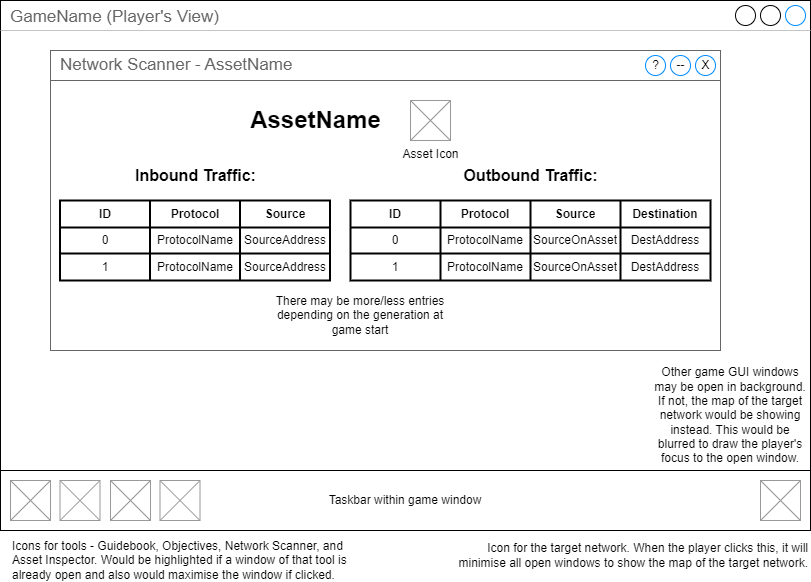

The diagram above was exported from draw.io. Its source (the exported page's mxGraphModel, read from the mxfile embedded in the PNG):
<mxGraphModel dx="1393" dy="766" grid="1" gridSize="10" guides="1" tooltips="1" connect="1" arrows="1" fold="1" page="1" pageScale="1" pageWidth="827" pageHeight="1169" math="0" shadow="0">
  <root>
    <mxCell id="0" />
    <mxCell id="1" parent="0" />
    <mxCell id="Lub2duB5AbYgZmtncBBR-1" value="" style="group" parent="1" connectable="0" vertex="1">
      <mxGeometry x="10" y="10" width="810" height="540" as="geometry" />
    </mxCell>
    <mxCell id="Lub2duB5AbYgZmtncBBR-2" value="GameName (Player's View)" style="strokeWidth=1;shadow=0;dashed=0;align=center;html=1;shape=mxgraph.mockup.containers.window;align=left;verticalAlign=top;spacingLeft=8;strokeColor2=#008cff;strokeColor3=#c4c4c4;fontColor=#666666;mainText=;fontSize=17;labelBackgroundColor=none;" parent="Lub2duB5AbYgZmtncBBR-1" vertex="1">
      <mxGeometry width="810" height="530" as="geometry" />
    </mxCell>
    <mxCell id="Lub2duB5AbYgZmtncBBR-3" value="" style="strokeWidth=1;shadow=0;dashed=0;align=center;html=1;shape=mxgraph.mockup.containers.rrect;rSize=0;strokeColor=#666666;fontColor=#666666;fontSize=17;verticalAlign=top;whiteSpace=wrap;fillColor=#ffffff;spacingTop=32;container=0;" parent="Lub2duB5AbYgZmtncBBR-1" vertex="1">
      <mxGeometry x="50" y="50" width="670" height="300" as="geometry" />
    </mxCell>
    <mxCell id="Lub2duB5AbYgZmtncBBR-17" value="Other game GUI windows may be open in background. If not, the map of the target network would be showing instead. This would be blurred to draw the player's focus to the open window." style="text;html=1;strokeColor=none;fillColor=none;align=center;verticalAlign=middle;whiteSpace=wrap;rounded=0;" parent="Lub2duB5AbYgZmtncBBR-1" vertex="1">
      <mxGeometry x="650" y="400" width="160" height="30" as="geometry" />
    </mxCell>
    <mxCell id="Lub2duB5AbYgZmtncBBR-18" value="Taskbar within game window" style="rounded=0;whiteSpace=wrap;html=1;" parent="Lub2duB5AbYgZmtncBBR-1" vertex="1">
      <mxGeometry y="470" width="810" height="60" as="geometry" />
    </mxCell>
    <mxCell id="Lub2duB5AbYgZmtncBBR-19" value="" style="verticalLabelPosition=bottom;shadow=0;dashed=0;align=center;html=1;verticalAlign=top;strokeWidth=1;shape=mxgraph.mockup.graphics.simpleIcon;strokeColor=#999999;" parent="Lub2duB5AbYgZmtncBBR-1" vertex="1">
      <mxGeometry x="10" y="480" width="40" height="40" as="geometry" />
    </mxCell>
    <mxCell id="Lub2duB5AbYgZmtncBBR-20" value="" style="verticalLabelPosition=bottom;shadow=0;dashed=0;align=center;html=1;verticalAlign=top;strokeWidth=1;shape=mxgraph.mockup.graphics.simpleIcon;strokeColor=#999999;" parent="Lub2duB5AbYgZmtncBBR-1" vertex="1">
      <mxGeometry x="59.5" y="480" width="40" height="40" as="geometry" />
    </mxCell>
    <mxCell id="Lub2duB5AbYgZmtncBBR-21" value="" style="verticalLabelPosition=bottom;shadow=0;dashed=0;align=center;html=1;verticalAlign=top;strokeWidth=1;shape=mxgraph.mockup.graphics.simpleIcon;strokeColor=#999999;" parent="Lub2duB5AbYgZmtncBBR-1" vertex="1">
      <mxGeometry x="110" y="480" width="40" height="40" as="geometry" />
    </mxCell>
    <mxCell id="Lub2duB5AbYgZmtncBBR-22" value="" style="verticalLabelPosition=bottom;shadow=0;dashed=0;align=center;html=1;verticalAlign=top;strokeWidth=1;shape=mxgraph.mockup.graphics.simpleIcon;strokeColor=#999999;" parent="Lub2duB5AbYgZmtncBBR-1" vertex="1">
      <mxGeometry x="159.5" y="480" width="40" height="40" as="geometry" />
    </mxCell>
    <mxCell id="Lub2duB5AbYgZmtncBBR-23" value="" style="verticalLabelPosition=bottom;shadow=0;dashed=0;align=center;html=1;verticalAlign=top;strokeWidth=1;shape=mxgraph.mockup.graphics.simpleIcon;strokeColor=#999999;" parent="Lub2duB5AbYgZmtncBBR-1" vertex="1">
      <mxGeometry x="760" y="480" width="40" height="40" as="geometry" />
    </mxCell>
    <mxCell id="Lub2duB5AbYgZmtncBBR-27" value="" style="group" parent="Lub2duB5AbYgZmtncBBR-1" connectable="0" vertex="1">
      <mxGeometry x="50" y="50" width="670" height="30" as="geometry" />
    </mxCell>
    <mxCell id="Lub2duB5AbYgZmtncBBR-4" value="Network Scanner - AssetName" style="strokeWidth=1;shadow=0;dashed=0;align=center;html=1;shape=mxgraph.mockup.containers.rrect;rSize=0;fontSize=17;fontColor=#666666;strokeColor=#666666;align=left;spacingLeft=8;fillColor=#ffffff;resizeWidth=1;" parent="Lub2duB5AbYgZmtncBBR-27" vertex="1">
      <mxGeometry width="670" height="30" as="geometry" />
    </mxCell>
    <mxCell id="Lub2duB5AbYgZmtncBBR-5" value="X" style="shape=ellipse;strokeColor=#008cff;resizable=0;fillColor=none;html=1;" parent="Lub2duB5AbYgZmtncBBR-4" vertex="1">
      <mxGeometry x="1" y="0.5" width="20" height="20" relative="1" as="geometry">
        <mxPoint x="-25" y="-10" as="offset" />
      </mxGeometry>
    </mxCell>
    <mxCell id="Lub2duB5AbYgZmtncBBR-24" value="--" style="shape=ellipse;strokeColor=#008cff;resizable=0;fillColor=none;html=1;" parent="Lub2duB5AbYgZmtncBBR-4" vertex="1">
      <mxGeometry x="620" y="5" width="20" height="20" as="geometry" />
    </mxCell>
    <mxCell id="Lub2duB5AbYgZmtncBBR-81" value="?" style="shape=ellipse;strokeColor=#008cff;resizable=0;fillColor=none;html=1;" parent="Lub2duB5AbYgZmtncBBR-27" vertex="1">
      <mxGeometry x="595" y="5" width="20" height="20" as="geometry" />
    </mxCell>
    <mxCell id="Lub2duB5AbYgZmtncBBR-35" value="Outbound Traffic:" style="text;strokeColor=none;fillColor=none;html=1;fontSize=16;fontStyle=1;verticalAlign=middle;align=center;" parent="Lub2duB5AbYgZmtncBBR-1" vertex="1">
      <mxGeometry x="495" y="155" width="70" height="40" as="geometry" />
    </mxCell>
    <mxCell id="Lub2duB5AbYgZmtncBBR-34" value="Inbound Traffic:" style="text;strokeColor=none;fillColor=none;html=1;fontSize=16;fontStyle=1;verticalAlign=middle;align=center;" parent="Lub2duB5AbYgZmtncBBR-1" vertex="1">
      <mxGeometry x="159.5" y="155" width="70" height="40" as="geometry" />
    </mxCell>
    <mxCell id="Lub2duB5AbYgZmtncBBR-47" value="" style="shape=table;html=1;whiteSpace=wrap;startSize=0;container=1;collapsible=0;childLayout=tableLayout;strokeWidth=2;" parent="Lub2duB5AbYgZmtncBBR-1" vertex="1">
      <mxGeometry x="59.5" y="200" width="270" height="80" as="geometry" />
    </mxCell>
    <mxCell id="Lub2duB5AbYgZmtncBBR-48" value="" style="shape=tableRow;horizontal=0;startSize=0;swimlaneHead=0;swimlaneBody=0;top=0;left=0;bottom=0;right=0;collapsible=0;dropTarget=0;fillColor=none;points=[[0,0.5],[1,0.5]];portConstraint=eastwest;" parent="Lub2duB5AbYgZmtncBBR-47" vertex="1">
      <mxGeometry width="270" height="27" as="geometry" />
    </mxCell>
    <mxCell id="Lub2duB5AbYgZmtncBBR-60" value="ID" style="shape=partialRectangle;html=1;whiteSpace=wrap;connectable=0;fillColor=none;top=0;left=0;bottom=0;right=0;overflow=hidden;fontStyle=1" parent="Lub2duB5AbYgZmtncBBR-48" vertex="1">
      <mxGeometry width="90" height="27" as="geometry">
        <mxRectangle width="90" height="27" as="alternateBounds" />
      </mxGeometry>
    </mxCell>
    <mxCell id="Lub2duB5AbYgZmtncBBR-49" value="Protocol" style="shape=partialRectangle;html=1;whiteSpace=wrap;connectable=0;fillColor=none;top=0;left=0;bottom=0;right=0;overflow=hidden;fontStyle=1" parent="Lub2duB5AbYgZmtncBBR-48" vertex="1">
      <mxGeometry x="90" width="90" height="27" as="geometry">
        <mxRectangle width="90" height="27" as="alternateBounds" />
      </mxGeometry>
    </mxCell>
    <mxCell id="Lub2duB5AbYgZmtncBBR-50" value="Source" style="shape=partialRectangle;html=1;whiteSpace=wrap;connectable=0;fillColor=none;top=0;left=0;bottom=0;right=0;overflow=hidden;fontStyle=1" parent="Lub2duB5AbYgZmtncBBR-48" vertex="1">
      <mxGeometry x="180" width="90" height="27" as="geometry">
        <mxRectangle width="90" height="27" as="alternateBounds" />
      </mxGeometry>
    </mxCell>
    <mxCell id="Lub2duB5AbYgZmtncBBR-51" value="" style="shape=tableRow;horizontal=0;startSize=0;swimlaneHead=0;swimlaneBody=0;top=0;left=0;bottom=0;right=0;collapsible=0;dropTarget=0;fillColor=none;points=[[0,0.5],[1,0.5]];portConstraint=eastwest;" parent="Lub2duB5AbYgZmtncBBR-47" vertex="1">
      <mxGeometry y="27" width="270" height="26" as="geometry" />
    </mxCell>
    <mxCell id="Lub2duB5AbYgZmtncBBR-61" value="0" style="shape=partialRectangle;html=1;whiteSpace=wrap;connectable=0;fillColor=none;top=0;left=0;bottom=0;right=0;overflow=hidden;" parent="Lub2duB5AbYgZmtncBBR-51" vertex="1">
      <mxGeometry width="90" height="26" as="geometry">
        <mxRectangle width="90" height="26" as="alternateBounds" />
      </mxGeometry>
    </mxCell>
    <mxCell id="Lub2duB5AbYgZmtncBBR-52" value="ProtocolName" style="shape=partialRectangle;html=1;whiteSpace=wrap;connectable=0;fillColor=none;top=0;left=0;bottom=0;right=0;overflow=hidden;" parent="Lub2duB5AbYgZmtncBBR-51" vertex="1">
      <mxGeometry x="90" width="90" height="26" as="geometry">
        <mxRectangle width="90" height="26" as="alternateBounds" />
      </mxGeometry>
    </mxCell>
    <mxCell id="Lub2duB5AbYgZmtncBBR-53" value="SourceAddress" style="shape=partialRectangle;html=1;whiteSpace=wrap;connectable=0;fillColor=none;top=0;left=0;bottom=0;right=0;overflow=hidden;" parent="Lub2duB5AbYgZmtncBBR-51" vertex="1">
      <mxGeometry x="180" width="90" height="26" as="geometry">
        <mxRectangle width="90" height="26" as="alternateBounds" />
      </mxGeometry>
    </mxCell>
    <mxCell id="Lub2duB5AbYgZmtncBBR-54" value="" style="shape=tableRow;horizontal=0;startSize=0;swimlaneHead=0;swimlaneBody=0;top=0;left=0;bottom=0;right=0;collapsible=0;dropTarget=0;fillColor=none;points=[[0,0.5],[1,0.5]];portConstraint=eastwest;" parent="Lub2duB5AbYgZmtncBBR-47" vertex="1">
      <mxGeometry y="53" width="270" height="27" as="geometry" />
    </mxCell>
    <mxCell id="Lub2duB5AbYgZmtncBBR-62" value="1" style="shape=partialRectangle;html=1;whiteSpace=wrap;connectable=0;fillColor=none;top=0;left=0;bottom=0;right=0;overflow=hidden;" parent="Lub2duB5AbYgZmtncBBR-54" vertex="1">
      <mxGeometry width="90" height="27" as="geometry">
        <mxRectangle width="90" height="27" as="alternateBounds" />
      </mxGeometry>
    </mxCell>
    <mxCell id="Lub2duB5AbYgZmtncBBR-55" value="ProtocolName" style="shape=partialRectangle;html=1;whiteSpace=wrap;connectable=0;fillColor=none;top=0;left=0;bottom=0;right=0;overflow=hidden;" parent="Lub2duB5AbYgZmtncBBR-54" vertex="1">
      <mxGeometry x="90" width="90" height="27" as="geometry">
        <mxRectangle width="90" height="27" as="alternateBounds" />
      </mxGeometry>
    </mxCell>
    <mxCell id="Lub2duB5AbYgZmtncBBR-56" value="SourceAddress" style="shape=partialRectangle;html=1;whiteSpace=wrap;connectable=0;fillColor=none;top=0;left=0;bottom=0;right=0;overflow=hidden;" parent="Lub2duB5AbYgZmtncBBR-54" vertex="1">
      <mxGeometry x="180" width="90" height="27" as="geometry">
        <mxRectangle width="90" height="27" as="alternateBounds" />
      </mxGeometry>
    </mxCell>
    <mxCell id="Lub2duB5AbYgZmtncBBR-63" value="" style="shape=table;html=1;whiteSpace=wrap;startSize=0;container=1;collapsible=0;childLayout=tableLayout;strokeWidth=2;" parent="Lub2duB5AbYgZmtncBBR-1" vertex="1">
      <mxGeometry x="350" y="200" width="360" height="80" as="geometry" />
    </mxCell>
    <mxCell id="Lub2duB5AbYgZmtncBBR-64" value="" style="shape=tableRow;horizontal=0;startSize=0;swimlaneHead=0;swimlaneBody=0;top=0;left=0;bottom=0;right=0;collapsible=0;dropTarget=0;fillColor=none;points=[[0,0.5],[1,0.5]];portConstraint=eastwest;" parent="Lub2duB5AbYgZmtncBBR-63" vertex="1">
      <mxGeometry width="360" height="27" as="geometry" />
    </mxCell>
    <mxCell id="Lub2duB5AbYgZmtncBBR-65" value="ID" style="shape=partialRectangle;html=1;whiteSpace=wrap;connectable=0;fillColor=none;top=0;left=0;bottom=0;right=0;overflow=hidden;fontStyle=1" parent="Lub2duB5AbYgZmtncBBR-64" vertex="1">
      <mxGeometry width="90" height="27" as="geometry">
        <mxRectangle width="90" height="27" as="alternateBounds" />
      </mxGeometry>
    </mxCell>
    <mxCell id="Lub2duB5AbYgZmtncBBR-66" value="Protocol" style="shape=partialRectangle;html=1;whiteSpace=wrap;connectable=0;fillColor=none;top=0;left=0;bottom=0;right=0;overflow=hidden;fontStyle=1" parent="Lub2duB5AbYgZmtncBBR-64" vertex="1">
      <mxGeometry x="90" width="90" height="27" as="geometry">
        <mxRectangle width="90" height="27" as="alternateBounds" />
      </mxGeometry>
    </mxCell>
    <mxCell id="Lub2duB5AbYgZmtncBBR-67" value="Source" style="shape=partialRectangle;html=1;whiteSpace=wrap;connectable=0;fillColor=none;top=0;left=0;bottom=0;right=0;overflow=hidden;fontStyle=1" parent="Lub2duB5AbYgZmtncBBR-64" vertex="1">
      <mxGeometry x="180" width="90" height="27" as="geometry">
        <mxRectangle width="90" height="27" as="alternateBounds" />
      </mxGeometry>
    </mxCell>
    <mxCell id="Lub2duB5AbYgZmtncBBR-77" value="Destination" style="shape=partialRectangle;html=1;whiteSpace=wrap;connectable=0;fillColor=none;top=0;left=0;bottom=0;right=0;overflow=hidden;fontStyle=1" parent="Lub2duB5AbYgZmtncBBR-64" vertex="1">
      <mxGeometry x="270" width="90" height="27" as="geometry">
        <mxRectangle width="90" height="27" as="alternateBounds" />
      </mxGeometry>
    </mxCell>
    <mxCell id="Lub2duB5AbYgZmtncBBR-68" value="" style="shape=tableRow;horizontal=0;startSize=0;swimlaneHead=0;swimlaneBody=0;top=0;left=0;bottom=0;right=0;collapsible=0;dropTarget=0;fillColor=none;points=[[0,0.5],[1,0.5]];portConstraint=eastwest;" parent="Lub2duB5AbYgZmtncBBR-63" vertex="1">
      <mxGeometry y="27" width="360" height="26" as="geometry" />
    </mxCell>
    <mxCell id="Lub2duB5AbYgZmtncBBR-69" value="0" style="shape=partialRectangle;html=1;whiteSpace=wrap;connectable=0;fillColor=none;top=0;left=0;bottom=0;right=0;overflow=hidden;" parent="Lub2duB5AbYgZmtncBBR-68" vertex="1">
      <mxGeometry width="90" height="26" as="geometry">
        <mxRectangle width="90" height="26" as="alternateBounds" />
      </mxGeometry>
    </mxCell>
    <mxCell id="Lub2duB5AbYgZmtncBBR-70" value="ProtocolName" style="shape=partialRectangle;html=1;whiteSpace=wrap;connectable=0;fillColor=none;top=0;left=0;bottom=0;right=0;overflow=hidden;" parent="Lub2duB5AbYgZmtncBBR-68" vertex="1">
      <mxGeometry x="90" width="90" height="26" as="geometry">
        <mxRectangle width="90" height="26" as="alternateBounds" />
      </mxGeometry>
    </mxCell>
    <mxCell id="Lub2duB5AbYgZmtncBBR-71" value="SourceOnAsset" style="shape=partialRectangle;html=1;whiteSpace=wrap;connectable=0;fillColor=none;top=0;left=0;bottom=0;right=0;overflow=hidden;" parent="Lub2duB5AbYgZmtncBBR-68" vertex="1">
      <mxGeometry x="180" width="90" height="26" as="geometry">
        <mxRectangle width="90" height="26" as="alternateBounds" />
      </mxGeometry>
    </mxCell>
    <mxCell id="Lub2duB5AbYgZmtncBBR-78" value="DestAddress" style="shape=partialRectangle;html=1;whiteSpace=wrap;connectable=0;fillColor=none;top=0;left=0;bottom=0;right=0;overflow=hidden;" parent="Lub2duB5AbYgZmtncBBR-68" vertex="1">
      <mxGeometry x="270" width="90" height="26" as="geometry">
        <mxRectangle width="90" height="26" as="alternateBounds" />
      </mxGeometry>
    </mxCell>
    <mxCell id="Lub2duB5AbYgZmtncBBR-72" value="" style="shape=tableRow;horizontal=0;startSize=0;swimlaneHead=0;swimlaneBody=0;top=0;left=0;bottom=0;right=0;collapsible=0;dropTarget=0;fillColor=none;points=[[0,0.5],[1,0.5]];portConstraint=eastwest;" parent="Lub2duB5AbYgZmtncBBR-63" vertex="1">
      <mxGeometry y="53" width="360" height="27" as="geometry" />
    </mxCell>
    <mxCell id="Lub2duB5AbYgZmtncBBR-73" value="1" style="shape=partialRectangle;html=1;whiteSpace=wrap;connectable=0;fillColor=none;top=0;left=0;bottom=0;right=0;overflow=hidden;" parent="Lub2duB5AbYgZmtncBBR-72" vertex="1">
      <mxGeometry width="90" height="27" as="geometry">
        <mxRectangle width="90" height="27" as="alternateBounds" />
      </mxGeometry>
    </mxCell>
    <mxCell id="Lub2duB5AbYgZmtncBBR-74" value="ProtocolName" style="shape=partialRectangle;html=1;whiteSpace=wrap;connectable=0;fillColor=none;top=0;left=0;bottom=0;right=0;overflow=hidden;" parent="Lub2duB5AbYgZmtncBBR-72" vertex="1">
      <mxGeometry x="90" width="90" height="27" as="geometry">
        <mxRectangle width="90" height="27" as="alternateBounds" />
      </mxGeometry>
    </mxCell>
    <mxCell id="Lub2duB5AbYgZmtncBBR-75" value="SourceOnAsset" style="shape=partialRectangle;html=1;whiteSpace=wrap;connectable=0;fillColor=none;top=0;left=0;bottom=0;right=0;overflow=hidden;" parent="Lub2duB5AbYgZmtncBBR-72" vertex="1">
      <mxGeometry x="180" width="90" height="27" as="geometry">
        <mxRectangle width="90" height="27" as="alternateBounds" />
      </mxGeometry>
    </mxCell>
    <mxCell id="Lub2duB5AbYgZmtncBBR-79" value="DestAddress" style="shape=partialRectangle;html=1;whiteSpace=wrap;connectable=0;fillColor=none;top=0;left=0;bottom=0;right=0;overflow=hidden;" parent="Lub2duB5AbYgZmtncBBR-72" vertex="1">
      <mxGeometry x="270" width="90" height="27" as="geometry">
        <mxRectangle width="90" height="27" as="alternateBounds" />
      </mxGeometry>
    </mxCell>
    <mxCell id="Lub2duB5AbYgZmtncBBR-6" value="AssetName" style="text;strokeColor=none;fillColor=none;html=1;fontSize=24;fontStyle=1;verticalAlign=middle;align=center;" parent="Lub2duB5AbYgZmtncBBR-1" vertex="1">
      <mxGeometry x="280" y="100" width="70" height="40" as="geometry" />
    </mxCell>
    <mxCell id="Lub2duB5AbYgZmtncBBR-36" value="Asset Icon" style="verticalLabelPosition=bottom;shadow=0;dashed=0;align=center;html=1;verticalAlign=top;strokeWidth=1;shape=mxgraph.mockup.graphics.simpleIcon;strokeColor=#999999;" parent="Lub2duB5AbYgZmtncBBR-1" vertex="1">
      <mxGeometry x="410" y="100" width="40" height="40" as="geometry" />
    </mxCell>
    <mxCell id="Lub2duB5AbYgZmtncBBR-80" value="There may be more/less entries depending on the generation at game start" style="text;html=1;strokeColor=none;fillColor=none;align=center;verticalAlign=middle;whiteSpace=wrap;rounded=0;" parent="Lub2duB5AbYgZmtncBBR-1" vertex="1">
      <mxGeometry x="270" y="300" width="180" height="30" as="geometry" />
    </mxCell>
    <mxCell id="Lub2duB5AbYgZmtncBBR-25" value="Icons for tools - Guidebook, Objectives, Network Scanner, and Asset Inspector. Would be highlighted if a window of that tool is already open and also would maximise the window if clicked." style="text;html=1;strokeColor=none;fillColor=none;align=left;verticalAlign=middle;whiteSpace=wrap;rounded=0;" parent="1" vertex="1">
      <mxGeometry x="20" y="555" width="360" height="30" as="geometry" />
    </mxCell>
    <mxCell id="Lub2duB5AbYgZmtncBBR-26" value="Icon for the target network. When the player clicks this, it will minimise all open windows to show the map of the target network." style="text;html=1;strokeColor=none;fillColor=none;align=right;verticalAlign=middle;whiteSpace=wrap;rounded=0;" parent="1" vertex="1">
      <mxGeometry x="460" y="550" width="360" height="30" as="geometry" />
    </mxCell>
  </root>
</mxGraphModel>